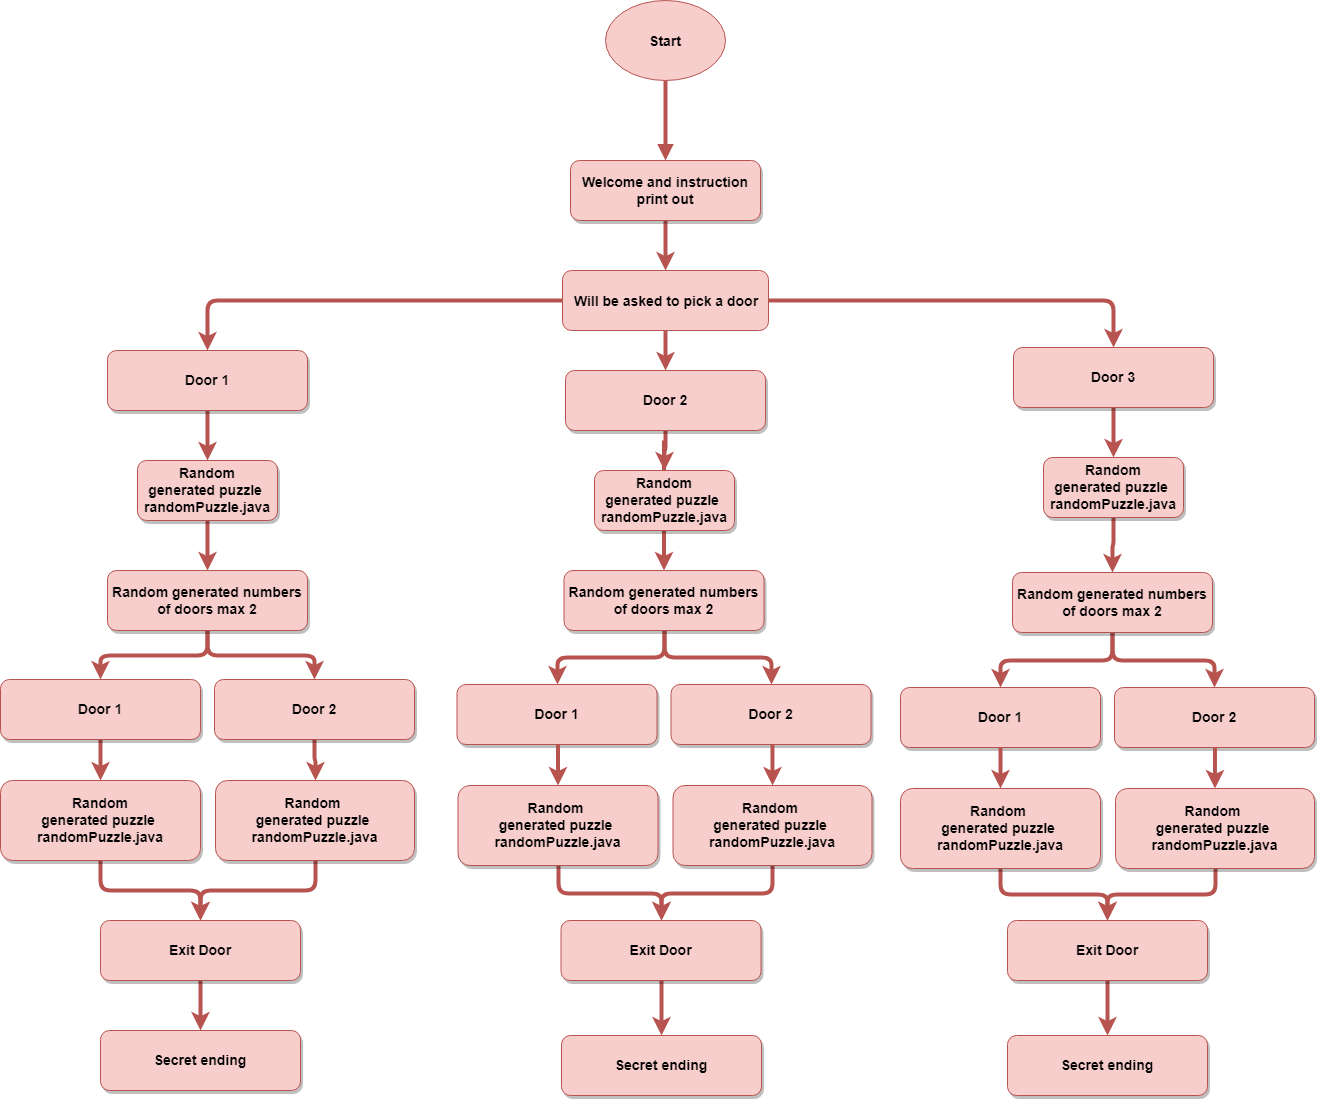

The diagram above was exported from draw.io. Its source (the exported page's mxGraphModel, read from the mxfile embedded in the PNG):
<mxGraphModel dx="1408" dy="780" grid="1" gridSize="10" guides="1" tooltips="1" connect="1" arrows="1" fold="1" page="1" pageScale="1.5" pageWidth="1169" pageHeight="827" background="#ffffff" math="0" shadow="0">
  <root>
    <mxCell id="0" />
    <mxCell id="1" parent="0" />
    <mxCell id="2mBC3EQNMXocAttmIPai-86" style="edgeStyle=orthogonalEdgeStyle;rounded=1;orthogonalLoop=1;jettySize=auto;html=1;strokeWidth=4;fillColor=#f8cecc;strokeColor=#b85450;" parent="1" source="3" target="2mBC3EQNMXocAttmIPai-58" edge="1">
      <mxGeometry relative="1" as="geometry" />
    </mxCell>
    <mxCell id="3" value="Welcome and instruction &#10;print out" style="rounded=1;fillColor=#f8cecc;strokeColor=#b85450;shadow=1;fontStyle=1;fontSize=14;" parent="1" vertex="1">
      <mxGeometry x="670" y="170" width="190" height="60" as="geometry" />
    </mxCell>
    <mxCell id="2mBC3EQNMXocAttmIPai-68" style="edgeStyle=orthogonalEdgeStyle;rounded=1;orthogonalLoop=1;jettySize=auto;html=1;strokeWidth=4;fillColor=#f8cecc;strokeColor=#b85450;" parent="1" source="9" target="10" edge="1">
      <mxGeometry relative="1" as="geometry" />
    </mxCell>
    <mxCell id="9" value="Door 1" style="rounded=1;fillColor=#f8cecc;strokeColor=#b85450;shadow=1;fontStyle=1;fontSize=14;" parent="1" vertex="1">
      <mxGeometry x="207" y="360" width="200" height="60" as="geometry" />
    </mxCell>
    <mxCell id="2mBC3EQNMXocAttmIPai-96" style="edgeStyle=orthogonalEdgeStyle;rounded=1;orthogonalLoop=1;jettySize=auto;html=1;strokeWidth=4;fillColor=#f8cecc;strokeColor=#b85450;" parent="1" source="10" edge="1">
      <mxGeometry relative="1" as="geometry">
        <mxPoint x="307" y="580" as="targetPoint" />
      </mxGeometry>
    </mxCell>
    <mxCell id="10" value="Random &#10;generated puzzle &#10;randomPuzzle.java" style="rounded=1;fillColor=#f8cecc;strokeColor=#b85450;shadow=1;fontStyle=1;fontSize=14;" parent="1" vertex="1">
      <mxGeometry x="237" y="470" width="140" height="60" as="geometry" />
    </mxCell>
    <mxCell id="5Wjk8fZhcwJqEQ3usw-o-30" style="edgeStyle=orthogonalEdgeStyle;rounded=0;orthogonalLoop=1;jettySize=auto;html=1;fillColor=#f8cecc;strokeColor=#b85450;strokeWidth=4;" edge="1" parent="1" source="11" target="5Wjk8fZhcwJqEQ3usw-o-29">
      <mxGeometry relative="1" as="geometry" />
    </mxCell>
    <mxCell id="11" value="Exit Door" style="rounded=1;fillColor=#f8cecc;strokeColor=#b85450;shadow=1;fontStyle=1;fontSize=14;" parent="1" vertex="1">
      <mxGeometry x="200" y="930" width="200" height="60" as="geometry" />
    </mxCell>
    <mxCell id="2mBC3EQNMXocAttmIPai-87" style="edgeStyle=orthogonalEdgeStyle;rounded=1;orthogonalLoop=1;jettySize=auto;html=1;strokeWidth=4;fillColor=#f8cecc;strokeColor=#b85450;" parent="1" source="13" target="2mBC3EQNMXocAttmIPai-81" edge="1">
      <mxGeometry relative="1" as="geometry" />
    </mxCell>
    <mxCell id="13" value="Door 2" style="rounded=1;fillColor=#f8cecc;strokeColor=#b85450;shadow=1;fontStyle=1;fontSize=14;" parent="1" vertex="1">
      <mxGeometry x="665" y="380" width="200" height="60" as="geometry" />
    </mxCell>
    <mxCell id="SHIObA1JY3OYacRuEFvp-52" style="edgeStyle=orthogonalEdgeStyle;rounded=1;orthogonalLoop=1;jettySize=auto;html=1;strokeWidth=4;fillColor=#f8cecc;strokeColor=#b85450;" parent="1" source="14" target="15" edge="1">
      <mxGeometry relative="1" as="geometry" />
    </mxCell>
    <mxCell id="SHIObA1JY3OYacRuEFvp-53" style="edgeStyle=orthogonalEdgeStyle;rounded=1;orthogonalLoop=1;jettySize=auto;html=1;strokeWidth=4;fillColor=#f8cecc;strokeColor=#b85450;" parent="1" source="14" target="19" edge="1">
      <mxGeometry relative="1" as="geometry" />
    </mxCell>
    <mxCell id="14" value="Random generated numbers&#10;of doors max 2" style="rounded=1;fillColor=#f8cecc;strokeColor=#b85450;shadow=1;fontStyle=1;fontSize=14;" parent="1" vertex="1">
      <mxGeometry x="207" y="580" width="200" height="60" as="geometry" />
    </mxCell>
    <mxCell id="SHIObA1JY3OYacRuEFvp-70" style="edgeStyle=orthogonalEdgeStyle;rounded=1;orthogonalLoop=1;jettySize=auto;html=1;strokeWidth=4;fillColor=#f8cecc;strokeColor=#b85450;" parent="1" source="15" target="SHIObA1JY3OYacRuEFvp-67" edge="1">
      <mxGeometry relative="1" as="geometry" />
    </mxCell>
    <mxCell id="15" value="Door 1" style="rounded=1;fillColor=#f8cecc;strokeColor=#b85450;shadow=1;fontStyle=1;fontSize=14;" parent="1" vertex="1">
      <mxGeometry x="100" y="689" width="200" height="60" as="geometry" />
    </mxCell>
    <mxCell id="5Wjk8fZhcwJqEQ3usw-o-33" style="edgeStyle=orthogonalEdgeStyle;rounded=0;orthogonalLoop=1;jettySize=auto;html=1;strokeWidth=4;fillColor=#f8cecc;strokeColor=#b85450;" edge="1" parent="1" source="16" target="5Wjk8fZhcwJqEQ3usw-o-31">
      <mxGeometry relative="1" as="geometry" />
    </mxCell>
    <mxCell id="16" value="Exit Door" style="rounded=1;fillColor=#f8cecc;strokeColor=#b85450;shadow=1;fontStyle=1;fontSize=14;" parent="1" vertex="1">
      <mxGeometry x="660.5" y="930" width="200" height="60" as="geometry" />
    </mxCell>
    <mxCell id="2mBC3EQNMXocAttmIPai-77" style="edgeStyle=orthogonalEdgeStyle;rounded=1;orthogonalLoop=1;jettySize=auto;html=1;strokeWidth=4;fillColor=#f8cecc;strokeColor=#b85450;" parent="1" source="18" target="2mBC3EQNMXocAttmIPai-83" edge="1">
      <mxGeometry relative="1" as="geometry">
        <mxPoint x="1213" y="467" as="targetPoint" />
      </mxGeometry>
    </mxCell>
    <mxCell id="18" value="Door 3" style="rounded=1;fillColor=#f8cecc;strokeColor=#b85450;shadow=1;fontStyle=1;fontSize=14;" parent="1" vertex="1">
      <mxGeometry x="1113" y="357" width="200" height="60" as="geometry" />
    </mxCell>
    <mxCell id="SHIObA1JY3OYacRuEFvp-69" style="edgeStyle=orthogonalEdgeStyle;rounded=1;orthogonalLoop=1;jettySize=auto;html=1;strokeWidth=4;fillColor=#f8cecc;strokeColor=#b85450;" parent="1" source="19" target="SHIObA1JY3OYacRuEFvp-68" edge="1">
      <mxGeometry relative="1" as="geometry" />
    </mxCell>
    <mxCell id="19" value="Door 2" style="rounded=1;fillColor=#f8cecc;strokeColor=#b85450;shadow=1;fontStyle=1;fontSize=14;" parent="1" vertex="1">
      <mxGeometry x="314" y="689" width="200" height="60" as="geometry" />
    </mxCell>
    <mxCell id="5Wjk8fZhcwJqEQ3usw-o-36" style="edgeStyle=orthogonalEdgeStyle;rounded=0;orthogonalLoop=1;jettySize=auto;html=1;strokeWidth=4;fillColor=#f8cecc;strokeColor=#b85450;" edge="1" parent="1" source="21" target="5Wjk8fZhcwJqEQ3usw-o-32">
      <mxGeometry relative="1" as="geometry" />
    </mxCell>
    <mxCell id="21" value="Exit Door" style="rounded=1;fillColor=#f8cecc;strokeColor=#b85450;shadow=1;fontStyle=1;fontSize=14;" parent="1" vertex="1">
      <mxGeometry x="1107" y="930" width="200" height="60" as="geometry" />
    </mxCell>
    <mxCell id="29" value="" style="edgeStyle=elbowEdgeStyle;elbow=vertical;strokeWidth=4;endArrow=block;endFill=1;fontStyle=1;strokeColor=#b85450;fillColor=#f8cecc;" parent="1" source="2mBC3EQNMXocAttmIPai-55" target="3" edge="1">
      <mxGeometry x="22" y="165.5" width="100" height="100" as="geometry">
        <mxPoint x="772" y="265.5" as="sourcePoint" />
        <mxPoint x="122" y="165.5" as="targetPoint" />
      </mxGeometry>
    </mxCell>
    <mxCell id="2mBC3EQNMXocAttmIPai-55" value="&lt;span style=&quot;font-size: 14px ; font-weight: 700 ; white-space: nowrap&quot;&gt;Start&lt;/span&gt;" style="ellipse;whiteSpace=wrap;html=1;fillColor=#f8cecc;strokeColor=#b85450;" parent="1" vertex="1">
      <mxGeometry x="705" y="10" width="120" height="80" as="geometry" />
    </mxCell>
    <mxCell id="2mBC3EQNMXocAttmIPai-61" style="edgeStyle=orthogonalEdgeStyle;rounded=1;orthogonalLoop=1;jettySize=auto;html=1;entryX=0.5;entryY=0;entryDx=0;entryDy=0;strokeWidth=4;fillColor=#f8cecc;strokeColor=#b85450;" parent="1" source="2mBC3EQNMXocAttmIPai-58" target="18" edge="1">
      <mxGeometry relative="1" as="geometry">
        <mxPoint x="1240" y="375.3571428571429" as="sourcePoint" />
      </mxGeometry>
    </mxCell>
    <mxCell id="2mBC3EQNMXocAttmIPai-62" style="edgeStyle=orthogonalEdgeStyle;rounded=1;orthogonalLoop=1;jettySize=auto;html=1;strokeWidth=4;fillColor=#f8cecc;strokeColor=#b85450;" parent="1" source="2mBC3EQNMXocAttmIPai-58" target="13" edge="1">
      <mxGeometry relative="1" as="geometry" />
    </mxCell>
    <mxCell id="2mBC3EQNMXocAttmIPai-67" style="edgeStyle=orthogonalEdgeStyle;rounded=1;orthogonalLoop=1;jettySize=auto;html=1;entryX=0.5;entryY=0;entryDx=0;entryDy=0;strokeWidth=4;fillColor=#f8cecc;strokeColor=#b85450;exitX=0;exitY=0.5;exitDx=0;exitDy=0;" parent="1" source="2mBC3EQNMXocAttmIPai-58" target="9" edge="1">
      <mxGeometry relative="1" as="geometry">
        <mxPoint x="481.14285714285734" y="380.8571428571429" as="sourcePoint" />
      </mxGeometry>
    </mxCell>
    <mxCell id="2mBC3EQNMXocAttmIPai-58" value="&lt;span style=&quot;font-size: 14px ; font-weight: 700&quot;&gt;Will be asked to pick a door&lt;/span&gt;" style="rounded=1;whiteSpace=wrap;html=1;fillColor=#f8cecc;strokeColor=#b85450;" parent="1" vertex="1">
      <mxGeometry x="662" y="280" width="206" height="60" as="geometry" />
    </mxCell>
    <mxCell id="2mBC3EQNMXocAttmIPai-98" style="edgeStyle=orthogonalEdgeStyle;rounded=1;orthogonalLoop=1;jettySize=auto;html=1;strokeWidth=4;fillColor=#f8cecc;strokeColor=#b85450;" parent="1" target="2mBC3EQNMXocAttmIPai-97" edge="1">
      <mxGeometry relative="1" as="geometry">
        <mxPoint x="763.5" y="450" as="sourcePoint" />
      </mxGeometry>
    </mxCell>
    <mxCell id="2mBC3EQNMXocAttmIPai-81" value="Random &#10;generated puzzle &#10;randomPuzzle.java" style="rounded=1;fillColor=#f8cecc;strokeColor=#b85450;shadow=1;fontStyle=1;fontSize=14;" parent="1" vertex="1">
      <mxGeometry x="694" y="480" width="140" height="60" as="geometry" />
    </mxCell>
    <mxCell id="2mBC3EQNMXocAttmIPai-102" value="" style="edgeStyle=orthogonalEdgeStyle;rounded=1;orthogonalLoop=1;jettySize=auto;html=1;strokeWidth=4;fillColor=#f8cecc;strokeColor=#b85450;" parent="1" source="2mBC3EQNMXocAttmIPai-83" target="2mBC3EQNMXocAttmIPai-101" edge="1">
      <mxGeometry relative="1" as="geometry" />
    </mxCell>
    <mxCell id="2mBC3EQNMXocAttmIPai-83" value="Random &#10;generated puzzle &#10;randomPuzzle.java" style="rounded=1;fillColor=#f8cecc;strokeColor=#b85450;shadow=1;fontStyle=1;fontSize=14;" parent="1" vertex="1">
      <mxGeometry x="1143" y="467" width="140" height="60" as="geometry" />
    </mxCell>
    <mxCell id="SHIObA1JY3OYacRuEFvp-60" style="edgeStyle=orthogonalEdgeStyle;rounded=1;orthogonalLoop=1;jettySize=auto;html=1;strokeWidth=4;fillColor=#f8cecc;strokeColor=#b85450;" parent="1" source="2mBC3EQNMXocAttmIPai-97" target="SHIObA1JY3OYacRuEFvp-58" edge="1">
      <mxGeometry relative="1" as="geometry" />
    </mxCell>
    <mxCell id="SHIObA1JY3OYacRuEFvp-61" style="edgeStyle=orthogonalEdgeStyle;rounded=1;orthogonalLoop=1;jettySize=auto;html=1;strokeWidth=4;fillColor=#f8cecc;strokeColor=#b85450;" parent="1" source="2mBC3EQNMXocAttmIPai-97" target="SHIObA1JY3OYacRuEFvp-57" edge="1">
      <mxGeometry relative="1" as="geometry" />
    </mxCell>
    <mxCell id="2mBC3EQNMXocAttmIPai-97" value="Random generated numbers&#10;of doors max 2" style="rounded=1;fillColor=#f8cecc;strokeColor=#b85450;shadow=1;fontStyle=1;fontSize=14;" parent="1" vertex="1">
      <mxGeometry x="663.5" y="580" width="200" height="60" as="geometry" />
    </mxCell>
    <mxCell id="2mBC3EQNMXocAttmIPai-99" value="Text" style="text;html=1;resizable=0;points=[];autosize=1;align=left;verticalAlign=top;spacingTop=-4;" parent="1" vertex="1">
      <mxGeometry x="1307" y="839" width="40" height="20" as="geometry" />
    </mxCell>
    <mxCell id="SHIObA1JY3OYacRuEFvp-64" style="edgeStyle=orthogonalEdgeStyle;rounded=1;orthogonalLoop=1;jettySize=auto;html=1;strokeWidth=4;fillColor=#f8cecc;strokeColor=#b85450;" parent="1" source="2mBC3EQNMXocAttmIPai-101" target="SHIObA1JY3OYacRuEFvp-62" edge="1">
      <mxGeometry relative="1" as="geometry" />
    </mxCell>
    <mxCell id="SHIObA1JY3OYacRuEFvp-65" style="edgeStyle=orthogonalEdgeStyle;rounded=1;orthogonalLoop=1;jettySize=auto;html=1;strokeWidth=4;fillColor=#f8cecc;strokeColor=#b85450;" parent="1" source="2mBC3EQNMXocAttmIPai-101" target="SHIObA1JY3OYacRuEFvp-63" edge="1">
      <mxGeometry relative="1" as="geometry" />
    </mxCell>
    <mxCell id="2mBC3EQNMXocAttmIPai-101" value="Random generated numbers&#10;of doors max 2" style="rounded=1;fillColor=#f8cecc;strokeColor=#b85450;shadow=1;fontStyle=1;fontSize=14;" parent="1" vertex="1">
      <mxGeometry x="1112" y="582" width="200" height="60" as="geometry" />
    </mxCell>
    <mxCell id="SHIObA1JY3OYacRuEFvp-57" value="Door 1" style="rounded=1;fillColor=#f8cecc;strokeColor=#b85450;shadow=1;fontStyle=1;fontSize=14;" parent="1" vertex="1">
      <mxGeometry x="556.5" y="694" width="200" height="60" as="geometry" />
    </mxCell>
    <mxCell id="SHIObA1JY3OYacRuEFvp-58" value="Door 2" style="rounded=1;fillColor=#f8cecc;strokeColor=#b85450;shadow=1;fontStyle=1;fontSize=14;" parent="1" vertex="1">
      <mxGeometry x="770.5" y="694" width="200" height="60" as="geometry" />
    </mxCell>
    <mxCell id="SHIObA1JY3OYacRuEFvp-62" value="Door 1" style="rounded=1;fillColor=#f8cecc;strokeColor=#b85450;shadow=1;fontStyle=1;fontSize=14;" parent="1" vertex="1">
      <mxGeometry x="1000" y="697" width="200" height="60" as="geometry" />
    </mxCell>
    <mxCell id="SHIObA1JY3OYacRuEFvp-63" value="Door 2" style="rounded=1;fillColor=#f8cecc;strokeColor=#b85450;shadow=1;fontStyle=1;fontSize=14;" parent="1" vertex="1">
      <mxGeometry x="1214" y="697" width="200" height="60" as="geometry" />
    </mxCell>
    <mxCell id="SHIObA1JY3OYacRuEFvp-80" style="edgeStyle=orthogonalEdgeStyle;rounded=1;orthogonalLoop=1;jettySize=auto;html=1;strokeWidth=4;fillColor=#f8cecc;strokeColor=#b85450;" parent="1" source="SHIObA1JY3OYacRuEFvp-67" target="11" edge="1">
      <mxGeometry relative="1" as="geometry" />
    </mxCell>
    <mxCell id="SHIObA1JY3OYacRuEFvp-67" value="Random &#10;generated puzzle &#10;randomPuzzle.java" style="rounded=1;fillColor=#f8cecc;strokeColor=#b85450;shadow=1;fontStyle=1;fontSize=14;" parent="1" vertex="1">
      <mxGeometry x="100" y="790" width="200" height="80" as="geometry" />
    </mxCell>
    <mxCell id="SHIObA1JY3OYacRuEFvp-79" style="edgeStyle=orthogonalEdgeStyle;rounded=1;orthogonalLoop=1;jettySize=auto;html=1;strokeWidth=4;fillColor=#f8cecc;strokeColor=#b85450;" parent="1" source="SHIObA1JY3OYacRuEFvp-68" target="11" edge="1">
      <mxGeometry relative="1" as="geometry" />
    </mxCell>
    <mxCell id="SHIObA1JY3OYacRuEFvp-68" value="Random &#10;generated puzzle &#10;randomPuzzle.java" style="rounded=1;fillColor=#f8cecc;strokeColor=#b85450;shadow=1;fontStyle=1;fontSize=14;" parent="1" vertex="1">
      <mxGeometry x="315" y="790" width="199" height="80" as="geometry" />
    </mxCell>
    <mxCell id="SHIObA1JY3OYacRuEFvp-71" style="edgeStyle=orthogonalEdgeStyle;rounded=1;orthogonalLoop=1;jettySize=auto;html=1;strokeWidth=4;fillColor=#f8cecc;strokeColor=#b85450;" parent="1" target="SHIObA1JY3OYacRuEFvp-73" edge="1">
      <mxGeometry relative="1" as="geometry">
        <mxPoint x="657.5" y="754" as="sourcePoint" />
      </mxGeometry>
    </mxCell>
    <mxCell id="SHIObA1JY3OYacRuEFvp-72" style="edgeStyle=orthogonalEdgeStyle;rounded=1;orthogonalLoop=1;jettySize=auto;html=1;strokeWidth=4;fillColor=#f8cecc;strokeColor=#b85450;" parent="1" target="SHIObA1JY3OYacRuEFvp-74" edge="1">
      <mxGeometry relative="1" as="geometry">
        <mxPoint x="871.9705882352941" y="754" as="sourcePoint" />
      </mxGeometry>
    </mxCell>
    <mxCell id="SHIObA1JY3OYacRuEFvp-81" style="edgeStyle=orthogonalEdgeStyle;rounded=1;orthogonalLoop=1;jettySize=auto;html=1;strokeWidth=4;fillColor=#f8cecc;strokeColor=#b85450;" parent="1" source="SHIObA1JY3OYacRuEFvp-73" target="16" edge="1">
      <mxGeometry relative="1" as="geometry" />
    </mxCell>
    <mxCell id="SHIObA1JY3OYacRuEFvp-73" value="Random &#10;generated puzzle &#10;randomPuzzle.java" style="rounded=1;fillColor=#f8cecc;strokeColor=#b85450;shadow=1;fontStyle=1;fontSize=14;" parent="1" vertex="1">
      <mxGeometry x="557.5" y="795" width="200" height="80" as="geometry" />
    </mxCell>
    <mxCell id="SHIObA1JY3OYacRuEFvp-82" style="edgeStyle=orthogonalEdgeStyle;rounded=1;orthogonalLoop=1;jettySize=auto;html=1;entryX=0.5;entryY=0;entryDx=0;entryDy=0;strokeWidth=4;fillColor=#f8cecc;strokeColor=#b85450;" parent="1" source="SHIObA1JY3OYacRuEFvp-74" target="16" edge="1">
      <mxGeometry relative="1" as="geometry" />
    </mxCell>
    <mxCell id="SHIObA1JY3OYacRuEFvp-74" value="Random &#10;generated puzzle &#10;randomPuzzle.java" style="rounded=1;fillColor=#f8cecc;strokeColor=#b85450;shadow=1;fontStyle=1;fontSize=14;" parent="1" vertex="1">
      <mxGeometry x="772.5" y="795" width="199" height="80" as="geometry" />
    </mxCell>
    <mxCell id="SHIObA1JY3OYacRuEFvp-75" style="edgeStyle=orthogonalEdgeStyle;rounded=1;orthogonalLoop=1;jettySize=auto;html=1;strokeWidth=4;fillColor=#f8cecc;strokeColor=#b85450;" parent="1" target="SHIObA1JY3OYacRuEFvp-77" edge="1">
      <mxGeometry relative="1" as="geometry">
        <mxPoint x="1100" y="757" as="sourcePoint" />
      </mxGeometry>
    </mxCell>
    <mxCell id="SHIObA1JY3OYacRuEFvp-76" style="edgeStyle=orthogonalEdgeStyle;rounded=1;orthogonalLoop=1;jettySize=auto;html=1;strokeWidth=4;fillColor=#f8cecc;strokeColor=#b85450;" parent="1" target="SHIObA1JY3OYacRuEFvp-78" edge="1">
      <mxGeometry relative="1" as="geometry">
        <mxPoint x="1314.4705882352941" y="757" as="sourcePoint" />
      </mxGeometry>
    </mxCell>
    <mxCell id="SHIObA1JY3OYacRuEFvp-83" style="edgeStyle=orthogonalEdgeStyle;rounded=1;orthogonalLoop=1;jettySize=auto;html=1;strokeWidth=4;fillColor=#f8cecc;strokeColor=#b85450;" parent="1" source="SHIObA1JY3OYacRuEFvp-77" target="21" edge="1">
      <mxGeometry relative="1" as="geometry" />
    </mxCell>
    <mxCell id="SHIObA1JY3OYacRuEFvp-77" value="Random &#10;generated puzzle &#10;randomPuzzle.java" style="rounded=1;fillColor=#f8cecc;strokeColor=#b85450;shadow=1;fontStyle=1;fontSize=14;" parent="1" vertex="1">
      <mxGeometry x="1000" y="798" width="200" height="80" as="geometry" />
    </mxCell>
    <mxCell id="SHIObA1JY3OYacRuEFvp-84" style="edgeStyle=orthogonalEdgeStyle;rounded=1;orthogonalLoop=1;jettySize=auto;html=1;entryX=0.5;entryY=0;entryDx=0;entryDy=0;strokeWidth=4;fillColor=#f8cecc;strokeColor=#b85450;" parent="1" source="SHIObA1JY3OYacRuEFvp-78" target="21" edge="1">
      <mxGeometry relative="1" as="geometry" />
    </mxCell>
    <mxCell id="SHIObA1JY3OYacRuEFvp-78" value="Random &#10;generated puzzle &#10;randomPuzzle.java" style="rounded=1;fillColor=#f8cecc;strokeColor=#b85450;shadow=1;fontStyle=1;fontSize=14;" parent="1" vertex="1">
      <mxGeometry x="1215" y="798" width="199" height="80" as="geometry" />
    </mxCell>
    <mxCell id="5Wjk8fZhcwJqEQ3usw-o-29" value="Secret ending" style="rounded=1;fillColor=#f8cecc;strokeColor=#b85450;shadow=1;fontStyle=1;fontSize=14;" vertex="1" parent="1">
      <mxGeometry x="200" y="1040" width="200" height="60" as="geometry" />
    </mxCell>
    <mxCell id="5Wjk8fZhcwJqEQ3usw-o-31" value="Secret ending" style="rounded=1;fillColor=#f8cecc;strokeColor=#b85450;shadow=1;fontStyle=1;fontSize=14;" vertex="1" parent="1">
      <mxGeometry x="661" y="1045" width="200" height="60" as="geometry" />
    </mxCell>
    <mxCell id="5Wjk8fZhcwJqEQ3usw-o-32" value="Secret ending" style="rounded=1;fillColor=#f8cecc;strokeColor=#b85450;shadow=1;fontStyle=1;fontSize=14;" vertex="1" parent="1">
      <mxGeometry x="1107" y="1045" width="200" height="60" as="geometry" />
    </mxCell>
  </root>
</mxGraphModel>